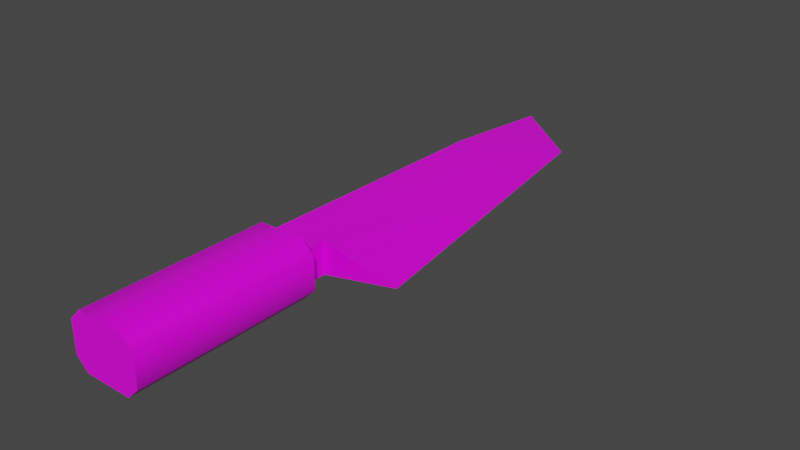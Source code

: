 # Source: Model_0.blend  (saved by Blender 2.92.15; exported with 4.5.12 LTS)
import bpy
from mathutils import Matrix  # noqa: F401  (used for matrix-valued properties, if any)

bpy.ops.wm.read_factory_settings(use_empty=True)
scene = bpy.context.scene
scene.name = 'Scene'

# ---- images (referenced by path relative to the original .blend; pixels are not part of the script)
import os
ASSET_DIR = os.environ.get("B2B_ASSET_DIR", "")  # directory of the original .blend (textures are referenced by path, not embedded)
HERE = os.path.dirname(os.path.abspath(__file__))  # packed textures are extracted next to this script under _unpacked/

def load_image(name, relpath, width, height, colorspace="sRGB"):
    """Load a texture the original file referenced (path relative to the .blend, or extracted next to this script)."""
    p = next((c for c in (os.path.join(HERE, relpath), os.path.join(ASSET_DIR, relpath)) if relpath and os.path.exists(c)), "")
    if p:
        img = bpy.data.images.load(p, check_existing=True)
        img.name = name
    else:  # same state as the original file: an image datablock whose file is absent (Cycles renders it pink)
        img = bpy.data.images.new(name, width, height)
        img.source = "FILE"
        img.filepath = "//" + (relpath or name)
    img.colorspace_settings.name = colorspace
    return img
img_albedo_png = load_image('Albedo.png', 'Albedo.png', 1024, 1024, 'sRGB')

# ---- materials (node trees are filled in below, after node groups)
mat_material = bpy.data.materials.new('Material')
mat_material.alpha_threshold = 0.0
mat_material.use_transparent_shadow = False
mat_material.line_color = (0.0, 0.0, 0.0, 1.0)

# ---- material node trees
mat_material.use_nodes = True; mat_material.node_tree.nodes.clear()
_N = mat_material.node_tree.nodes; _L = mat_material.node_tree.links
n0 = _N.new('ShaderNodeOutputMaterial'); n0.name = 'Material Output'; n0.location = (300, 300)
n1 = _N.new('ShaderNodeBsdfPrincipled'); n1.name = 'Principled BSDF'; n1.location = (10, 300)
n1.distribution = 'GGX'
n1.subsurface_method = 'BURLEY'
n1.inputs[2].default_value = 0.4
n1.inputs[3].default_value = 1.45
n1.inputs[27].default_value = (0.0, 0.0, 0.0, 1.0)
n1.inputs[28].default_value = 1.0
n2 = _N.new('ShaderNodeTexImage'); n2.name = 'Image Texture'; n2.location = (-280, 275)
n2.image = img_albedo_png
_L.new(n1.outputs[0], n0.inputs[0])
_L.new(n2.outputs[0], n1.inputs[0])
n0.is_active_output = True

# ---- world
world_world = bpy.data.worlds.new('World'); scene.world = world_world
world_world.use_nodes = True; world_world.node_tree.nodes.clear()
_N = world_world.node_tree.nodes; _L = world_world.node_tree.links
n0 = _N.new('ShaderNodeOutputWorld'); n0.name = 'World Output'; n0.location = (300, 300)
n1 = _N.new('ShaderNodeBackground'); n1.name = 'Background'; n1.location = (10, 300)
n1.inputs[0].default_value = (0.05088, 0.05088, 0.05088, 1.0)
_L.new(n1.outputs[0], n0.inputs[0])
n0.is_active_output = True
world_world.color = (0.05088, 0.05088, 0.05088)
world_world.use_sun_shadow = False
world_world.sun_shadow_jitter_overblur = 0.0

# ---- meshes
me_cube = bpy.data.meshes.new('Cube')
me_cube.from_pydata([(-0.08535, -0.2344, 0.02563), (-0.1293, -0.06592, 0.02563), (-0.1293, -0.2344, -0.02563), (-0.1293, -0.2344, 0.02563), (-0.1403, -0.2344, 0.01465), (-0.1403, -0.06592, 0.01465), (-0.08535, -0.05859, -0.01465), (-0.1293, -0.05859, -0.01465), (-0.08535, -0.2344, -0.02563), (-0.08535, -0.05859, 0.01465), (-0.1293, -0.05859, 0.01465), (-0.1293, -0.06592, -0.02563), (-0.1403, -0.06592, -0.01465), (-0.08535, -0.06592, -0.02563), (-0.1403, -0.2344, -0.01465), (-0.07437, -0.2344, 0.01465), (-0.07437, -0.2344, -0.01465), (-0.08535, -0.06592, 0.02563), (-0.07437, -0.06592, -0.01465), (-0.07437, -0.06592, 0.01465), (-0.01211, -0.04395, 0.0), (-0.1293, 0.3076, -1.863e-08), (-0.08535, -0.04395, -0.01465), (-0.1293, -0.04395, -0.01465), (-0.08535, -0.04395, 0.01465), (-0.1293, -0.04395, 0.01465), (-0.08535, -0.2344, -0.01465), (-0.08535, -0.2344, 0.01465), (-0.1293, -0.2344, 0.01465), (-0.1293, -0.2344, -0.01465), (-0.05605, 0.249, -1.863e-08), (-0.1293, 0.1904, -0.01099), (-0.1293, 0.1904, 0.01099), (-0.08535, 0.1904, -0.008789), (-0.08535, 0.1904, 0.008789), (-0.08535, -0.05859, -0.01465)], [], [(17, 19, 9), (2, 11, 13, 8), (10, 7, 12, 5), (35, 18, 13), (35, 9, 19, 18), (7, 6, 13, 11), (9, 10, 1, 17), (3, 1, 5, 4), (0, 17, 1, 3), (7, 11, 12), (4, 5, 12, 14), (11, 2, 14, 12), (1, 10, 5), (29, 14, 2), (0, 15, 19, 17), (18, 19, 15, 16), (18, 16, 8, 13), (31, 32, 21), (24, 22, 20), (30, 33, 31, 21), (30, 21, 32, 34), (9, 6, 22, 24), (10, 9, 24, 25), (6, 7, 23, 22), (7, 10, 25, 23), (27, 26, 16, 15), (0, 27, 15), (28, 29, 26, 27), (16, 26, 8), (3, 4, 28), (4, 14, 29, 28), (0, 3, 28, 27), (26, 29, 2, 8), (23, 25, 32, 31), (25, 24, 34, 32), (22, 23, 31, 33), (20, 22, 33), (20, 30, 34), (30, 20, 33), (24, 20, 34)])
me_cube.polygons.foreach_set('use_smooth', [True] * 40)
_k = set([(0, 3), (0, 15), (1, 5), (1, 17), (2, 8), (2, 14), (3, 4), (4, 14), (5, 12), (6, 7), (6, 9), (6, 22), (7, 10), (7, 23), (8, 16), (9, 10), (9, 24), (9, 35), (10, 25), (11, 12), (11, 13), (13, 18), (15, 16), (17, 19), (18, 19), (20, 22), (20, 24), (20, 30), (21, 30), (21, 31), (21, 32), (22, 24), (23, 31), (25, 32)])
me_cube.attributes.new('sharp_edge', 'BOOLEAN', 'EDGE').data.foreach_set('value', [ (min(e.vertices), max(e.vertices)) in _k for e in me_cube.edges])
_uv = me_cube.uv_layers.new(name='UVMap')
_uv.uv.foreach_set('vector', [0.25, 0.25, 0.25, 0.25, 0.25, 0.25, 0.25, 0.25, 0.25, 0.25, 0.25, 0.25, 0.25, 0.25, 0.25, 0.25, 0.25, 0.25, 0.25, 0.25, 0.25, 0.25, 0.25, 0.25, 0.25, 0.25, 0.25, 0.25, 0.25, 0.25, 0.25, 0.25, 0.25, 0.25, 0.25, 0.25, 0.25, 0.25, 0.25, 0.25, 0.25, 0.25, 0.25, 0.25, 0.25, 0.25, 0.25, 0.25, 0.25, 0.25, 0.25, 0.25, 0.25, 0.25, 0.25, 0.25, 0.25, 0.25, 0.25, 0.25, 0.25, 0.25, 0.25, 0.25, 0.25, 0.25, 0.25, 0.25, 0.25, 0.25, 0.25, 0.25, 0.25, 0.25, 0.25, 0.25, 0.25, 0.25, 0.25, 0.25, 0.25, 0.25, 0.25, 0.25, 0.25, 0.25, 0.25, 0.25, 0.25, 0.25, 0.25, 0.25, 0.25, 0.25, 0.25, 0.25, 0.25, 0.25, 0.25, 0.25, 0.25, 0.25, 0.25, 0.25, 0.25, 0.25, 0.25, 0.25, 0.25, 0.25, 0.25, 0.25, 0.25, 0.25, 0.25, 0.25, 0.25, 0.25, 0.25, 0.25, 0.25, 0.25, 0.25, 0.25, 0.25, 0.25, 0.5, 0.75, 0.5, 0.75, 0.5, 0.75, 0.5, 0.75, 0.5, 0.75, 0.5, 0.75, 0.5, 0.75, 0.5, 0.75, 0.5, 0.75, 0.5, 0.75, 0.5, 0.75, 0.5, 0.75, 0.5, 0.75, 0.5, 0.75, 0.5, 0.75, 0.5, 0.75, 0.5, 0.75, 0.5, 0.75, 0.5, 0.75, 0.5, 0.75, 0.5, 0.75, 0.5, 0.75, 0.5, 0.75, 0.5, 0.75, 0.5, 0.75, 0.5, 0.75, 0.5, 0.75, 0.5, 0.75, 0.5, 0.75, 0.5, 0.75, 0.25, 0.25, 0.25, 0.25, 0.25, 0.25, 0.25, 0.25, 0.25, 0.25, 0.25, 0.25, 0.25, 0.25, 0.25, 0.25, 0.25, 0.25, 0.25, 0.25, 0.25, 0.25, 0.25, 0.25, 0.25, 0.25, 0.25, 0.25, 0.25, 0.25, 0.25, 0.25, 0.25, 0.25, 0.25, 0.25, 0.25, 0.25, 0.25, 0.25, 0.25, 0.25, 0.25, 0.25, 0.25, 0.25, 0.25, 0.25, 0.25, 0.25, 0.25, 0.25, 0.25, 0.25, 0.25, 0.25, 0.25, 0.25, 0.5, 0.75, 0.5, 0.75, 0.5, 0.75, 0.5, 0.75, 0.5, 0.75, 0.5, 0.75, 0.5, 0.75, 0.5, 0.75, 0.5, 0.75, 0.5, 0.75, 0.5, 0.75, 0.5, 0.75, 0.5, 0.75, 0.5, 0.75, 0.5, 0.75, 0.5, 0.75, 0.5, 0.75, 0.5, 0.75, 0.5, 0.75, 0.5, 0.75, 0.5, 0.75, 0.5, 0.75, 0.5, 0.75, 0.5, 0.75])
me_cube.materials.append(mat_material)
me_cube.use_remesh_fix_poles = True
me_cube.use_remesh_preserve_attributes = False
me_cube.use_mirror_vertex_groups = False
me_cube.update()

# ---- objects
ob_model_0 = bpy.data.objects.new('Model_0', me_cube)

# ---- transforms, parenting, visibility, modifiers, constraints
ob_model_0.location = (0.0, 0.0, 0.0)
ob_model_0.lineart.crease_threshold = 0.0

# ---- collection membership
scene.collection.objects.link(ob_model_0)

# ---- scene / render settings (as saved in the file)
scene.frame_start = 1; scene.frame_end = 250; scene.frame_set(1)
scene.render.engine = 'BLENDER_EEVEE_NEXT'
scene.cycles.use_denoising = False
scene.cycles.samples = 128
scene.cycles.sampling_pattern = 'TABULATED_SOBOL'
scene.cycles.use_adaptive_sampling = False
scene.cycles.use_light_tree = False
scene.view_settings.view_transform = 'Filmic'
bpy.context.view_layer.update()

# ---- added for rendering (the .blend has no active camera and no usable light): camera, sun
cam_auto = bpy.data.cameras.new('AutoCamera')
cam_auto.lens = 50.0
cam_auto.sensor_width = 36.0
cam_auto.clip_end = 1000.0
ob_auto_camera = bpy.data.objects.new('AutoCamera', cam_auto)
scene.collection.objects.link(ob_auto_camera)
ob_auto_camera.location = (0.441279, -0.584349, 0.41398)
ob_auto_camera.rotation_euler = (1.09748, -7.21219e-08, 0.694738)
scene.camera = ob_auto_camera
light_auto_sun = bpy.data.lights.new('AutoSun', 'SUN')
light_auto_sun.energy = 3.0
light_auto_sun.angle = 0.0523599
ob_auto_sun = bpy.data.objects.new('AutoSun', light_auto_sun)
scene.collection.objects.link(ob_auto_sun)
ob_auto_sun.rotation_euler = (0.872665, 0.174533, 0.523599)
bpy.context.view_layer.update()
